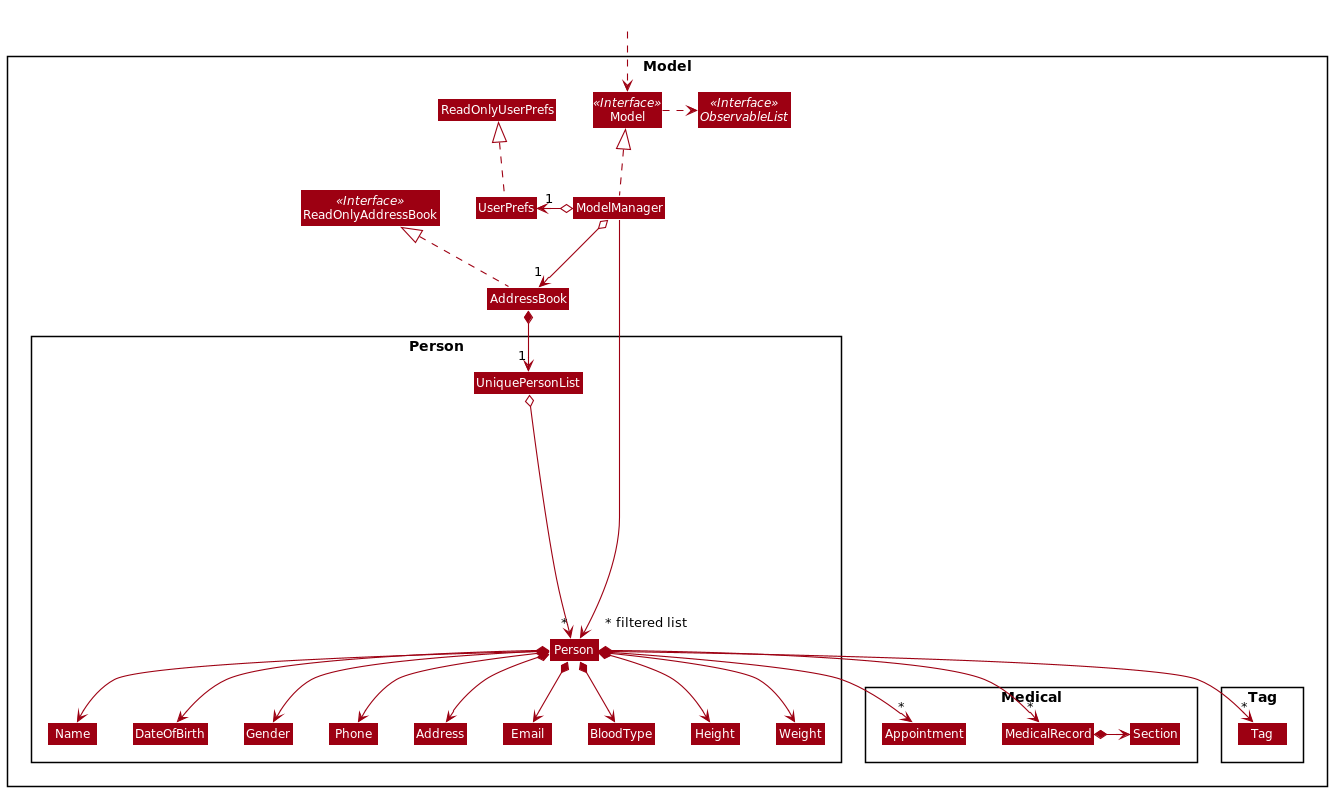

The diagram above was rendered by PlantUML. Its source (embedded in the PNG):
@startuml
!include style.puml
skinparam arrowThickness 1.1
skinparam arrowColor MODEL_COLOR
skinparam classBackgroundColor MODEL_COLOR

Package Model <<Rectangle>>{
Interface ReadOnlyAddressBook <<Interface>>
Interface Model <<Interface>>
Interface ObservableList <<Interface>>
Class AddressBook
Class ReadOnlyAddressBook
Class Model
Class ModelManager
Class UserPrefs
Class ReadOnlyUserPrefs

Package Person {
Class Person
Class DateOfBirth
Class Gender
Class Address
Class Email
Class Name
Class Phone
Class BloodType
Class Height
Class Weight
Class UniquePersonList
}

Package Medical {
Class Appointment
CLass MedicalRecord
CLass Section
}

Package Tag {
Class Tag
}
}


Class HiddenOutside #FFFFFF
HiddenOutside ..> Model

AddressBook .up.|> ReadOnlyAddressBook

ModelManager .up.|> Model
Model .right.> ObservableList
ModelManager o--> "1" AddressBook
ModelManager o-left-> "1" UserPrefs
UserPrefs .up.|> ReadOnlyUserPrefs

AddressBook *--> "1" UniquePersonList
UniquePersonList o-----> "*" Person
Person *--> Name
Person *--> DateOfBirth
Person *--> Gender
Person *--> Phone
Person *--> Email
Person *--> Address
Person *--> BloodType
Person *--> Height
Person *--> Weight
Person *--> "*" Tag
Person *--> "*" Appointment
Person *--> "*" MedicalRecord

MedicalRecord *-> Section

Name -[hidden]right-> DateOfBirth
DateOfBirth -[hidden]right-> Gender
Gender -[hidden]right-> Phone
Phone -[hidden]right-> Address
Address -[hidden]right-> Email
Email -[hidden]right-> BloodType
BloodType -[hidden]right-> Height
Height -[hidden]right-> Weight


ModelManager ----->" ~* filtered list" Person
@enduml